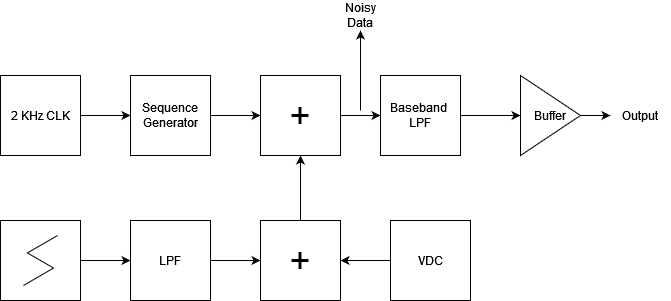

The diagram above was exported from draw.io. Its source (the exported page's mxGraphModel, read from the mxfile embedded in the PNG):
<mxGraphModel dx="1290" dy="531" grid="1" gridSize="10" guides="1" tooltips="1" connect="1" arrows="1" fold="1" page="1" pageScale="1" pageWidth="1100" pageHeight="850" math="0" shadow="0">
  <root>
    <mxCell id="0" />
    <mxCell id="1" parent="0" />
    <mxCell id="Mti9i3355KVzFxP7luMw-6" style="edgeStyle=orthogonalEdgeStyle;rounded=0;orthogonalLoop=1;jettySize=auto;html=1;exitX=1;exitY=0.5;exitDx=0;exitDy=0;entryX=0;entryY=0.5;entryDx=0;entryDy=0;" edge="1" parent="1" source="Mti9i3355KVzFxP7luMw-1" target="Mti9i3355KVzFxP7luMw-2">
      <mxGeometry relative="1" as="geometry" />
    </mxCell>
    <mxCell id="Mti9i3355KVzFxP7luMw-1" value="2 KHz CLK" style="whiteSpace=wrap;html=1;aspect=fixed;" vertex="1" parent="1">
      <mxGeometry x="240" y="235" width="80" height="80" as="geometry" />
    </mxCell>
    <mxCell id="Mti9i3355KVzFxP7luMw-7" style="edgeStyle=orthogonalEdgeStyle;rounded=0;orthogonalLoop=1;jettySize=auto;html=1;exitX=1;exitY=0.5;exitDx=0;exitDy=0;entryX=0;entryY=0.5;entryDx=0;entryDy=0;" edge="1" parent="1" source="Mti9i3355KVzFxP7luMw-2" target="Mti9i3355KVzFxP7luMw-3">
      <mxGeometry relative="1" as="geometry" />
    </mxCell>
    <mxCell id="Mti9i3355KVzFxP7luMw-2" value="Sequence Generator" style="whiteSpace=wrap;html=1;aspect=fixed;" vertex="1" parent="1">
      <mxGeometry x="370" y="235" width="80" height="80" as="geometry" />
    </mxCell>
    <mxCell id="Mti9i3355KVzFxP7luMw-8" style="edgeStyle=orthogonalEdgeStyle;rounded=0;orthogonalLoop=1;jettySize=auto;html=1;exitX=1;exitY=0.5;exitDx=0;exitDy=0;entryX=0;entryY=0.5;entryDx=0;entryDy=0;" edge="1" parent="1" source="Mti9i3355KVzFxP7luMw-3" target="Mti9i3355KVzFxP7luMw-4">
      <mxGeometry relative="1" as="geometry" />
    </mxCell>
    <mxCell id="Mti9i3355KVzFxP7luMw-3" value="&lt;font style=&quot;font-size: 36px;&quot;&gt;+&lt;/font&gt;" style="whiteSpace=wrap;html=1;aspect=fixed;" vertex="1" parent="1">
      <mxGeometry x="500" y="235" width="80" height="80" as="geometry" />
    </mxCell>
    <mxCell id="Mti9i3355KVzFxP7luMw-26" style="edgeStyle=orthogonalEdgeStyle;rounded=0;orthogonalLoop=1;jettySize=auto;html=1;exitX=1;exitY=0.5;exitDx=0;exitDy=0;entryX=0;entryY=0.5;entryDx=0;entryDy=0;" edge="1" parent="1" source="Mti9i3355KVzFxP7luMw-4" target="Mti9i3355KVzFxP7luMw-19">
      <mxGeometry relative="1" as="geometry" />
    </mxCell>
    <mxCell id="Mti9i3355KVzFxP7luMw-4" value="&lt;div&gt;Baseband&amp;nbsp;&lt;/div&gt;&lt;div&gt;LPF&lt;/div&gt;" style="whiteSpace=wrap;html=1;aspect=fixed;" vertex="1" parent="1">
      <mxGeometry x="620" y="235" width="80" height="80" as="geometry" />
    </mxCell>
    <mxCell id="Mti9i3355KVzFxP7luMw-21" style="edgeStyle=orthogonalEdgeStyle;rounded=0;orthogonalLoop=1;jettySize=auto;html=1;exitX=1;exitY=0.5;exitDx=0;exitDy=0;entryX=0;entryY=0.5;entryDx=0;entryDy=0;" edge="1" parent="1" source="Mti9i3355KVzFxP7luMw-5" target="Mti9i3355KVzFxP7luMw-16">
      <mxGeometry relative="1" as="geometry" />
    </mxCell>
    <mxCell id="Mti9i3355KVzFxP7luMw-5" value="" style="whiteSpace=wrap;html=1;aspect=fixed;" vertex="1" parent="1">
      <mxGeometry x="240" y="380" width="80" height="80" as="geometry" />
    </mxCell>
    <mxCell id="Mti9i3355KVzFxP7luMw-10" value="" style="edgeStyle=isometricEdgeStyle;endArrow=none;html=1;rounded=0;" edge="1" parent="1">
      <mxGeometry width="50" height="100" relative="1" as="geometry">
        <mxPoint x="262.9" y="445" as="sourcePoint" />
        <mxPoint x="297.1" y="395" as="targetPoint" />
      </mxGeometry>
    </mxCell>
    <mxCell id="Mti9i3355KVzFxP7luMw-22" style="edgeStyle=orthogonalEdgeStyle;rounded=0;orthogonalLoop=1;jettySize=auto;html=1;exitX=1;exitY=0.5;exitDx=0;exitDy=0;entryX=0;entryY=0.5;entryDx=0;entryDy=0;" edge="1" parent="1" source="Mti9i3355KVzFxP7luMw-16" target="Mti9i3355KVzFxP7luMw-17">
      <mxGeometry relative="1" as="geometry" />
    </mxCell>
    <mxCell id="Mti9i3355KVzFxP7luMw-16" value="LPF" style="whiteSpace=wrap;html=1;aspect=fixed;" vertex="1" parent="1">
      <mxGeometry x="370" y="380" width="80" height="80" as="geometry" />
    </mxCell>
    <mxCell id="Mti9i3355KVzFxP7luMw-24" style="edgeStyle=orthogonalEdgeStyle;rounded=0;orthogonalLoop=1;jettySize=auto;html=1;exitX=0.5;exitY=0;exitDx=0;exitDy=0;entryX=0.5;entryY=1;entryDx=0;entryDy=0;" edge="1" parent="1" source="Mti9i3355KVzFxP7luMw-17" target="Mti9i3355KVzFxP7luMw-3">
      <mxGeometry relative="1" as="geometry" />
    </mxCell>
    <mxCell id="Mti9i3355KVzFxP7luMw-17" value="&lt;font style=&quot;font-size: 36px;&quot;&gt;+&lt;/font&gt;" style="whiteSpace=wrap;html=1;aspect=fixed;" vertex="1" parent="1">
      <mxGeometry x="500" y="380" width="80" height="80" as="geometry" />
    </mxCell>
    <mxCell id="Mti9i3355KVzFxP7luMw-23" style="edgeStyle=orthogonalEdgeStyle;rounded=0;orthogonalLoop=1;jettySize=auto;html=1;exitX=0;exitY=0.5;exitDx=0;exitDy=0;entryX=1;entryY=0.5;entryDx=0;entryDy=0;" edge="1" parent="1" source="Mti9i3355KVzFxP7luMw-18" target="Mti9i3355KVzFxP7luMw-17">
      <mxGeometry relative="1" as="geometry" />
    </mxCell>
    <mxCell id="Mti9i3355KVzFxP7luMw-18" value="VDC" style="whiteSpace=wrap;html=1;aspect=fixed;" vertex="1" parent="1">
      <mxGeometry x="630" y="380" width="80" height="80" as="geometry" />
    </mxCell>
    <mxCell id="Mti9i3355KVzFxP7luMw-27" style="edgeStyle=orthogonalEdgeStyle;rounded=0;orthogonalLoop=1;jettySize=auto;html=1;exitX=1;exitY=0.5;exitDx=0;exitDy=0;" edge="1" parent="1" source="Mti9i3355KVzFxP7luMw-19" target="Mti9i3355KVzFxP7luMw-20">
      <mxGeometry relative="1" as="geometry" />
    </mxCell>
    <mxCell id="Mti9i3355KVzFxP7luMw-19" value="Buffer" style="triangle;whiteSpace=wrap;html=1;" vertex="1" parent="1">
      <mxGeometry x="760" y="235" width="60" height="80" as="geometry" />
    </mxCell>
    <mxCell id="Mti9i3355KVzFxP7luMw-20" value="Output" style="text;html=1;align=center;verticalAlign=middle;whiteSpace=wrap;rounded=0;" vertex="1" parent="1">
      <mxGeometry x="850" y="260" width="60" height="30" as="geometry" />
    </mxCell>
    <mxCell id="Mti9i3355KVzFxP7luMw-28" value="" style="endArrow=classic;html=1;rounded=0;" edge="1" parent="1">
      <mxGeometry width="50" height="50" relative="1" as="geometry">
        <mxPoint x="600" y="270" as="sourcePoint" />
        <mxPoint x="600" y="190" as="targetPoint" />
      </mxGeometry>
    </mxCell>
    <mxCell id="Mti9i3355KVzFxP7luMw-29" value="Noisy Data" style="text;html=1;align=center;verticalAlign=middle;whiteSpace=wrap;rounded=0;" vertex="1" parent="1">
      <mxGeometry x="570" y="160" width="60" height="30" as="geometry" />
    </mxCell>
  </root>
</mxGraphModel>